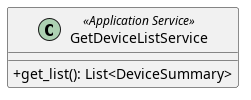

The diagram above was rendered by PlantUML. Its source (embedded in the PNG):
@startuml GetDeviceListService
skinparam classAttributeIconSize 0
class GetDeviceListService <<Application Service>> {
    + get_list(): List<DeviceSummary>
}

@enduml